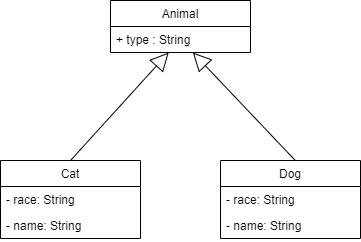

The diagram above was exported from draw.io. Its source (the exported page's mxGraphModel, read from the mxfile embedded in the PNG):
<mxGraphModel dx="1038" dy="584" grid="1" gridSize="10" guides="1" tooltips="1" connect="1" arrows="1" fold="1" page="1" pageScale="1" pageWidth="827" pageHeight="1169" math="0" shadow="0">
  <root>
    <mxCell id="0" />
    <mxCell id="1" parent="0" />
    <mxCell id="jYTDOy6psmv96ROY5x07-1" value="Cat" style="swimlane;fontStyle=0;childLayout=stackLayout;horizontal=1;startSize=26;fillColor=none;horizontalStack=0;resizeParent=1;resizeParentMax=0;resizeLast=0;collapsible=1;marginBottom=0;" parent="1" vertex="1">
      <mxGeometry x="230" y="410" width="140" height="78" as="geometry" />
    </mxCell>
    <mxCell id="jYTDOy6psmv96ROY5x07-2" value="- race: String" style="text;strokeColor=none;fillColor=none;align=left;verticalAlign=top;spacingLeft=4;spacingRight=4;overflow=hidden;rotatable=0;points=[[0,0.5],[1,0.5]];portConstraint=eastwest;" parent="jYTDOy6psmv96ROY5x07-1" vertex="1">
      <mxGeometry y="26" width="140" height="26" as="geometry" />
    </mxCell>
    <mxCell id="jYTDOy6psmv96ROY5x07-3" value="- name: String" style="text;strokeColor=none;fillColor=none;align=left;verticalAlign=top;spacingLeft=4;spacingRight=4;overflow=hidden;rotatable=0;points=[[0,0.5],[1,0.5]];portConstraint=eastwest;" parent="jYTDOy6psmv96ROY5x07-1" vertex="1">
      <mxGeometry y="52" width="140" height="26" as="geometry" />
    </mxCell>
    <mxCell id="jYTDOy6psmv96ROY5x07-9" value="Dog" style="swimlane;fontStyle=0;childLayout=stackLayout;horizontal=1;startSize=26;fillColor=none;horizontalStack=0;resizeParent=1;resizeParentMax=0;resizeLast=0;collapsible=1;marginBottom=0;" parent="1" vertex="1">
      <mxGeometry x="450" y="410" width="140" height="78" as="geometry" />
    </mxCell>
    <mxCell id="jYTDOy6psmv96ROY5x07-10" value="- race: String" style="text;strokeColor=none;fillColor=none;align=left;verticalAlign=top;spacingLeft=4;spacingRight=4;overflow=hidden;rotatable=0;points=[[0,0.5],[1,0.5]];portConstraint=eastwest;" parent="jYTDOy6psmv96ROY5x07-9" vertex="1">
      <mxGeometry y="26" width="140" height="26" as="geometry" />
    </mxCell>
    <mxCell id="jYTDOy6psmv96ROY5x07-11" value="- name: String" style="text;strokeColor=none;fillColor=none;align=left;verticalAlign=top;spacingLeft=4;spacingRight=4;overflow=hidden;rotatable=0;points=[[0,0.5],[1,0.5]];portConstraint=eastwest;" parent="jYTDOy6psmv96ROY5x07-9" vertex="1">
      <mxGeometry y="52" width="140" height="26" as="geometry" />
    </mxCell>
    <mxCell id="bzynhThZPWMZBsgvLKe--1" value="Animal" style="swimlane;fontStyle=0;childLayout=stackLayout;horizontal=1;startSize=26;fillColor=none;horizontalStack=0;resizeParent=1;resizeParentMax=0;resizeLast=0;collapsible=1;marginBottom=0;" vertex="1" parent="1">
      <mxGeometry x="340" y="250" width="140" height="52" as="geometry" />
    </mxCell>
    <mxCell id="bzynhThZPWMZBsgvLKe--2" value="+ type : String" style="text;strokeColor=none;fillColor=none;align=left;verticalAlign=top;spacingLeft=4;spacingRight=4;overflow=hidden;rotatable=0;points=[[0,0.5],[1,0.5]];portConstraint=eastwest;" vertex="1" parent="bzynhThZPWMZBsgvLKe--1">
      <mxGeometry y="26" width="140" height="26" as="geometry" />
    </mxCell>
    <mxCell id="bzynhThZPWMZBsgvLKe--15" value="" style="endArrow=block;endSize=16;endFill=0;html=1;exitX=0.5;exitY=0;exitDx=0;exitDy=0;" edge="1" parent="1" source="jYTDOy6psmv96ROY5x07-1" target="bzynhThZPWMZBsgvLKe--2">
      <mxGeometry x="0.125" y="-30" width="160" relative="1" as="geometry">
        <mxPoint x="310" y="340" as="sourcePoint" />
        <mxPoint x="470" y="340" as="targetPoint" />
        <mxPoint as="offset" />
      </mxGeometry>
    </mxCell>
    <mxCell id="bzynhThZPWMZBsgvLKe--16" value="" style="endArrow=block;endSize=16;endFill=0;html=1;exitX=0.531;exitY=-0.006;exitDx=0;exitDy=0;exitPerimeter=0;" edge="1" parent="1" source="jYTDOy6psmv96ROY5x07-9" target="bzynhThZPWMZBsgvLKe--2">
      <mxGeometry x="0.125" y="-30" width="160" relative="1" as="geometry">
        <mxPoint x="310" y="420" as="sourcePoint" />
        <mxPoint x="412" y="304" as="targetPoint" />
        <mxPoint as="offset" />
      </mxGeometry>
    </mxCell>
  </root>
</mxGraphModel>